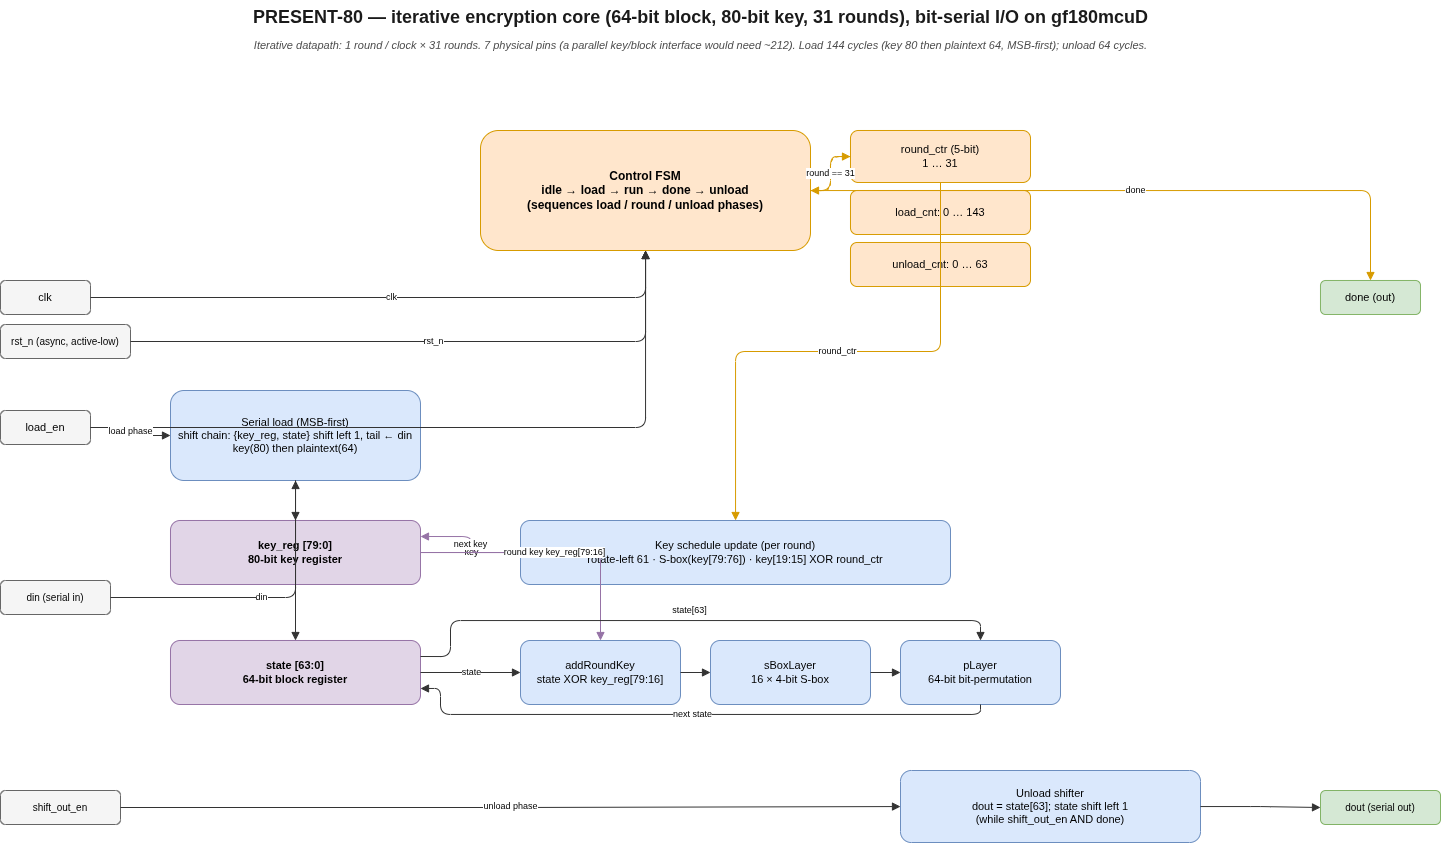

The diagram above was exported from draw.io. Its source (the exported page's mxGraphModel, read from the mxfile embedded in the PNG):
<mxGraphModel dx="1486" dy="873" grid="1" gridSize="10" guides="1" tooltips="1" connect="1" arrows="1" fold="1" page="1" pageScale="1" pageWidth="1500" pageHeight="1000" math="0" shadow="0">
  <root>
    <mxCell id="0" />
    <mxCell id="1" parent="0" />
    <mxCell id="title" parent="1" style="text;html=1;align=center;fontStyle=1;fontSize=18;fontColor=#1A1A1A;" value="PRESENT-80 — iterative encryption core (64-bit block, 80-bit key, 31 rounds), bit-serial I/O on gf180mcuD" vertex="1">
      <mxGeometry height="28" width="1400" x="40" y="20" as="geometry" />
    </mxCell>
    <mxCell id="legend" parent="1" style="text;html=1;align=center;fontStyle=2;fontSize=11;fontColor=#4D4D4D;" value="Iterative datapath: 1 round / clock × 31 rounds. 7 physical pins (a parallel key/block interface would need ~212). Load 144 cycles (key 80 then plaintext 64, MSB-first); unload 64 cycles." vertex="1">
      <mxGeometry height="20" width="1400" x="40" y="52" as="geometry" />
    </mxCell>
    <mxCell id="clk" parent="1" style="rounded=1;whiteSpace=wrap;html=1;fillColor=#F5F5F5;strokeColor=#666666;fontSize=11;" value="clk" vertex="1">
      <mxGeometry height="34" width="90" x="40" y="300" as="geometry" />
    </mxCell>
    <mxCell id="rst_n" parent="1" style="rounded=1;whiteSpace=wrap;html=1;fillColor=#F5F5F5;strokeColor=#666666;fontSize=10;" value="rst_n (async, active-low)" vertex="1">
      <mxGeometry height="34" width="130" x="40" y="344" as="geometry" />
    </mxCell>
    <mxCell id="load_en" parent="1" style="rounded=1;whiteSpace=wrap;html=1;fillColor=#F5F5F5;strokeColor=#666666;fontSize=11;" value="load_en" vertex="1">
      <mxGeometry height="34" width="90" x="40" y="430" as="geometry" />
    </mxCell>
    <mxCell id="din" parent="1" style="rounded=1;whiteSpace=wrap;html=1;fillColor=#F5F5F5;strokeColor=#666666;fontSize=10;" value="din (serial in)" vertex="1">
      <mxGeometry height="34" width="110" x="40" y="600" as="geometry" />
    </mxCell>
    <mxCell id="shift_out_en" parent="1" style="rounded=1;whiteSpace=wrap;html=1;fillColor=#F5F5F5;strokeColor=#666666;fontSize=10;" value="shift_out_en" vertex="1">
      <mxGeometry height="34" width="120" x="40" y="810" as="geometry" />
    </mxCell>
    <mxCell id="done" parent="1" style="rounded=1;whiteSpace=wrap;html=1;fillColor=#D5E8D4;strokeColor=#82B366;fontSize=11;" value="done (out)" vertex="1">
      <mxGeometry height="34" width="100" x="1360" y="300" as="geometry" />
    </mxCell>
    <mxCell id="dout" parent="1" style="rounded=1;whiteSpace=wrap;html=1;fillColor=#D5E8D4;strokeColor=#82B366;fontSize=10;" value="dout (serial out)" vertex="1">
      <mxGeometry height="34" width="120" x="1360" y="810" as="geometry" />
    </mxCell>
    <mxCell id="fsm" parent="1" style="rounded=1;whiteSpace=wrap;html=1;fillColor=#FFE6CC;strokeColor=#D79B00;fontSize=12;fontStyle=1;" value="Control FSM&#10;idle → load → run → done → unload&#10;(sequences load / round / unload phases)" vertex="1">
      <mxGeometry height="120" width="330" x="520" y="150" as="geometry" />
    </mxCell>
    <mxCell id="round_ctr" parent="1" style="rounded=1;whiteSpace=wrap;html=1;fillColor=#FFE6CC;strokeColor=#D79B00;fontSize=11;" value="round_ctr (5-bit)&#10;1 … 31" vertex="1">
      <mxGeometry height="52" width="180" x="890" y="150" as="geometry" />
    </mxCell>
    <mxCell id="load_cnt" parent="1" style="rounded=1;whiteSpace=wrap;html=1;fillColor=#FFE6CC;strokeColor=#D79B00;fontSize=11;" value="load_cnt: 0 … 143" vertex="1">
      <mxGeometry height="44" width="180" x="890" y="210" as="geometry" />
    </mxCell>
    <mxCell id="unload_cnt" parent="1" style="rounded=1;whiteSpace=wrap;html=1;fillColor=#FFE6CC;strokeColor=#D79B00;fontSize=11;" value="unload_cnt: 0 … 63" vertex="1">
      <mxGeometry height="44" width="180" x="890" y="262" as="geometry" />
    </mxCell>
    <mxCell id="serialload" parent="1" style="rounded=1;whiteSpace=wrap;html=1;fillColor=#DAE8FC;strokeColor=#6C8EBF;fontSize=11;" value="Serial load (MSB-first)&#10;shift chain: {key_reg, state} shift left 1, tail ← din&#10;key(80) then plaintext(64)" vertex="1">
      <mxGeometry height="90" width="250" x="210" y="410" as="geometry" />
    </mxCell>
    <mxCell id="key_reg" parent="1" style="rounded=1;whiteSpace=wrap;html=1;fillColor=#E1D5E7;strokeColor=#9673A6;fontSize=11;fontStyle=1;" value="key_reg [79:0]&#10;80-bit key register" vertex="1">
      <mxGeometry height="64" width="250" x="210" y="540" as="geometry" />
    </mxCell>
    <mxCell id="state" parent="1" style="rounded=1;whiteSpace=wrap;html=1;fillColor=#E1D5E7;strokeColor=#9673A6;fontSize=11;fontStyle=1;" value="state [63:0]&#10;64-bit block register" vertex="1">
      <mxGeometry height="64" width="250" x="210" y="660" as="geometry" />
    </mxCell>
    <mxCell id="keysched" parent="1" style="rounded=1;whiteSpace=wrap;html=1;fillColor=#DAE8FC;strokeColor=#6C8EBF;fontSize=11;" value="Key schedule update (per round)&#10;rotate-left 61 · S-box(key[79:76]) · key[19:15] XOR round_ctr" vertex="1">
      <mxGeometry height="64" width="430" x="560" y="540" as="geometry" />
    </mxCell>
    <mxCell id="addrk" parent="1" style="rounded=1;whiteSpace=wrap;html=1;fillColor=#DAE8FC;strokeColor=#6C8EBF;fontSize=11;" value="addRoundKey&#10;state XOR key_reg[79:16]" vertex="1">
      <mxGeometry height="64" width="160" x="560" y="660" as="geometry" />
    </mxCell>
    <mxCell id="sbox" parent="1" style="rounded=1;whiteSpace=wrap;html=1;fillColor=#DAE8FC;strokeColor=#6C8EBF;fontSize=11;" value="sBoxLayer&#10;16 × 4-bit S-box" vertex="1">
      <mxGeometry height="64" width="160" x="750" y="660" as="geometry" />
    </mxCell>
    <mxCell id="player" parent="1" style="rounded=1;whiteSpace=wrap;html=1;fillColor=#DAE8FC;strokeColor=#6C8EBF;fontSize=11;" value="pLayer&#10;64-bit bit-permutation" vertex="1">
      <mxGeometry height="64" width="160" x="940" y="660" as="geometry" />
    </mxCell>
    <mxCell id="unload" parent="1" style="rounded=1;whiteSpace=wrap;html=1;fillColor=#DAE8FC;strokeColor=#6C8EBF;fontSize=11;" value="Unload shifter&#10;dout = state[63]; state shift left 1&#10;(while shift_out_en AND done)" vertex="1">
      <mxGeometry height="72" width="300" x="940" y="790" as="geometry" />
    </mxCell>
    <mxCell id="e_clk_fsm" edge="1" parent="1" source="clk" style="edgeStyle=orthogonalEdgeStyle;html=1;endArrow=block;strokeColor=#333333;fontSize=9;" target="fsm" value="clk">
      <mxGeometry relative="1" as="geometry" />
    </mxCell>
    <mxCell id="e_rst_fsm" edge="1" parent="1" source="rst_n" style="edgeStyle=orthogonalEdgeStyle;html=1;endArrow=block;strokeColor=#333333;fontSize=9;" target="fsm" value="rst_n">
      <mxGeometry relative="1" as="geometry" />
    </mxCell>
    <mxCell id="e_loaden_fsm" edge="1" parent="1" source="load_en" style="edgeStyle=orthogonalEdgeStyle;html=1;endArrow=block;strokeColor=#333333;" target="fsm">
      <mxGeometry relative="1" as="geometry" />
    </mxCell>
    <mxCell id="e_loaden_sl" edge="1" parent="1" source="load_en" style="edgeStyle=orthogonalEdgeStyle;html=1;endArrow=block;strokeColor=#333333;fontSize=9;" target="serialload" value="load phase">
      <mxGeometry relative="1" as="geometry" />
    </mxCell>
    <mxCell id="e_din_sl" edge="1" parent="1" source="din" style="edgeStyle=orthogonalEdgeStyle;html=1;endArrow=block;strokeColor=#333333;fontSize=9;" target="serialload" value="din">
      <mxGeometry relative="1" as="geometry" />
    </mxCell>
    <mxCell id="e_sl_key" edge="1" parent="1" source="serialload" style="edgeStyle=orthogonalEdgeStyle;html=1;endArrow=block;strokeColor=#333333;" target="key_reg">
      <mxGeometry relative="1" as="geometry" />
    </mxCell>
    <mxCell id="e_sl_state" edge="1" parent="1" source="serialload" style="edgeStyle=orthogonalEdgeStyle;html=1;endArrow=block;strokeColor=#333333;" target="state">
      <mxGeometry relative="1" as="geometry" />
    </mxCell>
    <mxCell id="e_key_ks" edge="1" parent="1" source="key_reg" style="edgeStyle=orthogonalEdgeStyle;html=1;endArrow=block;strokeColor=#9673A6;fontSize=9;" target="keysched" value="key">
      <mxGeometry relative="1" as="geometry" />
    </mxCell>
    <mxCell id="e_ks_key" edge="1" parent="1" source="keysched" style="edgeStyle=orthogonalEdgeStyle;html=1;endArrow=block;strokeColor=#9673A6;fontSize=9;exitX=0;exitY=0.5;entryX=1;entryY=0.25;" target="key_reg" value="next key">
      <mxGeometry relative="1" as="geometry" />
    </mxCell>
    <mxCell id="e_key_ark" edge="1" parent="1" source="key_reg" style="edgeStyle=orthogonalEdgeStyle;html=1;endArrow=block;strokeColor=#9673A6;fontSize=9;" target="addrk" value="round key key_reg[79:16]">
      <mxGeometry relative="1" as="geometry" />
    </mxCell>
    <mxCell id="e_state_ark" edge="1" parent="1" source="state" style="edgeStyle=orthogonalEdgeStyle;html=1;endArrow=block;strokeColor=#333333;fontSize=9;" target="addrk" value="state">
      <mxGeometry relative="1" as="geometry" />
    </mxCell>
    <mxCell id="e_ark_sbox" edge="1" parent="1" source="addrk" style="edgeStyle=orthogonalEdgeStyle;html=1;endArrow=block;strokeColor=#333333;" target="sbox">
      <mxGeometry relative="1" as="geometry" />
    </mxCell>
    <mxCell id="e_sbox_player" edge="1" parent="1" source="sbox" style="edgeStyle=orthogonalEdgeStyle;html=1;endArrow=block;strokeColor=#333333;" target="player">
      <mxGeometry relative="1" as="geometry" />
    </mxCell>
    <mxCell id="e_player_state" edge="1" parent="1" source="player" style="edgeStyle=orthogonalEdgeStyle;html=1;endArrow=block;strokeColor=#333333;fontSize=9;exitX=0.5;exitY=1;entryX=1;entryY=0.75;" target="state" value="next state">
      <mxGeometry relative="1" as="geometry">
        <Array as="points">
          <mxPoint x="1020" y="734" />
          <mxPoint x="480" y="734" />
          <mxPoint x="480" y="708" />
        </Array>
      </mxGeometry>
    </mxCell>
    <mxCell id="e_fsm_rc" edge="1" parent="1" source="fsm" style="edgeStyle=orthogonalEdgeStyle;html=1;endArrow=block;strokeColor=#D79B00;fontSize=9;" target="round_ctr" value="enable / inc">
      <mxGeometry relative="1" as="geometry" />
    </mxCell>
    <mxCell id="e_rc_ks" edge="1" parent="1" source="round_ctr" style="edgeStyle=orthogonalEdgeStyle;html=1;endArrow=block;strokeColor=#D79B00;fontSize=9;" target="keysched" value="round_ctr">
      <mxGeometry relative="1" as="geometry" />
    </mxCell>
    <mxCell id="e_rc_fsm" edge="1" parent="1" source="round_ctr" style="edgeStyle=orthogonalEdgeStyle;html=1;endArrow=block;strokeColor=#D79B00;fontSize=9;dashed=1;" target="fsm" value="round == 31">
      <mxGeometry relative="1" as="geometry" />
    </mxCell>
    <mxCell id="e_fsm_done" edge="1" parent="1" source="fsm" style="edgeStyle=orthogonalEdgeStyle;html=1;endArrow=block;strokeColor=#D79B00;fontSize=9;" target="done" value="done">
      <mxGeometry relative="1" as="geometry" />
    </mxCell>
    <mxCell id="e_soe_unload" edge="1" parent="1" source="shift_out_en" style="edgeStyle=orthogonalEdgeStyle;html=1;endArrow=block;strokeColor=#333333;fontSize=9;" target="unload" value="unload phase">
      <mxGeometry relative="1" as="geometry" />
    </mxCell>
    <mxCell id="e_state_unload" edge="1" parent="1" source="state" style="edgeStyle=orthogonalEdgeStyle;html=1;endArrow=block;strokeColor=#333333;fontSize=9;exitX=1;exitY=0.25;exitDx=0;exitDy=0;entryX=0.5;entryY=0;entryDx=0;entryDy=0;" target="player" value="state[63]">
      <mxGeometry relative="1" x="-0.0078" y="10" as="geometry">
        <mxPoint as="offset" />
        <Array as="points">
          <mxPoint x="490" y="676" />
          <mxPoint x="490" y="640" />
          <mxPoint x="1020" y="640" />
        </Array>
        <mxPoint x="460" y="634.0026315789473" as="sourcePoint" />
        <mxPoint x="1090" y="731.95" as="targetPoint" />
      </mxGeometry>
    </mxCell>
    <mxCell id="e_unload_dout" edge="1" parent="1" source="unload" style="edgeStyle=orthogonalEdgeStyle;html=1;endArrow=block;strokeColor=#333333;" target="dout">
      <mxGeometry relative="1" as="geometry" />
    </mxCell>
  </root>
</mxGraphModel>